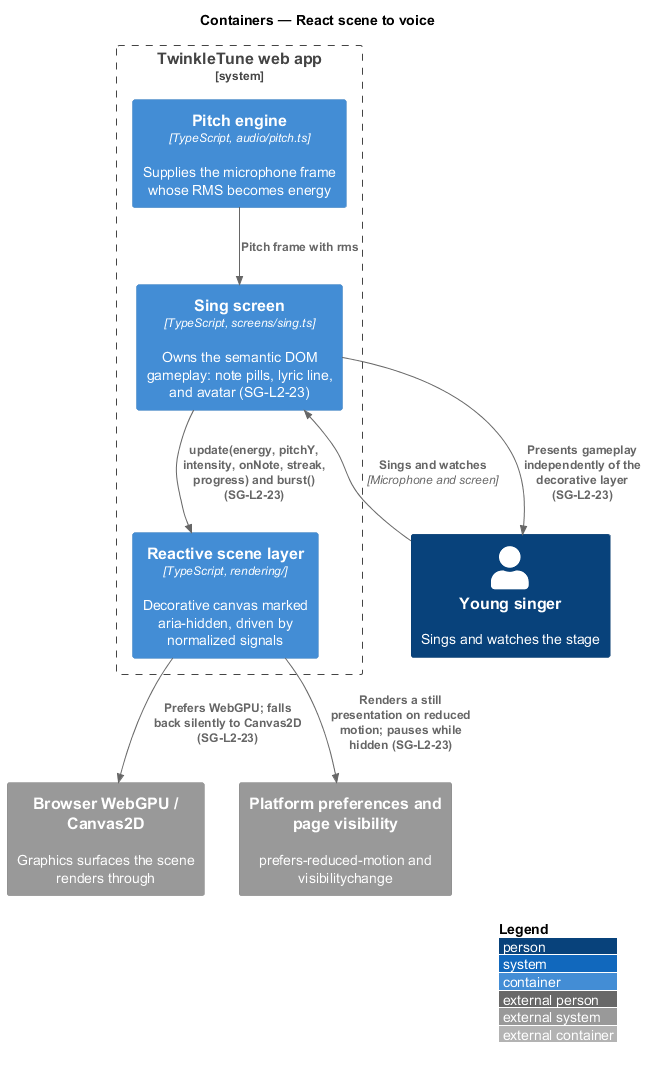

The diagram above was rendered by PlantUML. Its source (embedded in the PNG):
@startuml
!include <C4/C4_Container>
LAYOUT_WITH_LEGEND()
title Containers — React scene to voice

Person(singer, "Young singer", "Sings and watches the stage")

System_Boundary(app, "TwinkleTune web app") {
  Container(sing, "Sing screen", "TypeScript, screens/sing.ts", "Owns the semantic DOM gameplay: note pills, lyric line, and avatar (SG-L2-23)")
  Container(scene, "Reactive scene layer", "TypeScript, rendering/", "Decorative canvas marked aria-hidden, driven by normalized signals")
  Container(pitch, "Pitch engine", "TypeScript, audio/pitch.ts", "Supplies the microphone frame whose RMS becomes energy")
}

System_Ext(gpu, "Browser WebGPU / Canvas2D", "Graphics surfaces the scene renders through")
System_Ext(prefs, "Platform preferences and page visibility", "prefers-reduced-motion and visibilitychange")

Rel(singer, sing, "Sings and watches", "Microphone and screen")
Rel(pitch, sing, "Pitch frame with rms")
Rel(sing, scene, "update(energy, pitchY, intensity, onNote, streak, progress) and burst() (SG-L2-23)")
Rel(scene, gpu, "Prefers WebGPU; falls back silently to Canvas2D (SG-L2-23)")
Rel(scene, prefs, "Renders a still presentation on reduced motion; pauses while hidden (SG-L2-23)")
Rel(sing, singer, "Presents gameplay independently of the decorative layer (SG-L2-23)")
@enduml